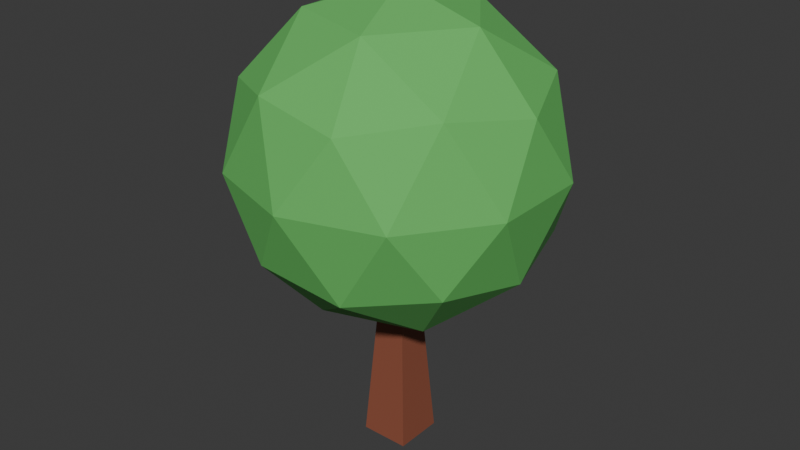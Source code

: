 # Source: tree_1.blend  (saved by Blender 4.0.36; exported with 4.5.12 LTS)
import bpy
from mathutils import Matrix  # noqa: F401  (used for matrix-valued properties, if any)

bpy.ops.wm.read_factory_settings(use_empty=True)
scene = bpy.context.scene
scene.name = 'Scene'

# ---- collections
col_collection = bpy.data.collections.new('Collection'); scene.collection.children.link(col_collection)

# ---- materials (node trees are filled in below, after node groups)
mat_material = bpy.data.materials.new('Material')
mat_material.alpha_threshold = 0.0
mat_material.use_transparent_shadow = False
mat_material.roughness = 0.5
mat_material.line_color = (0.0, 0.0, 0.0, 1.0)
mat_material_001 = bpy.data.materials.new('Material.001')
mat_material_001.use_transparent_shadow = False

# ---- material node trees
mat_material.use_nodes = True; mat_material.node_tree.nodes.clear()
_N = mat_material.node_tree.nodes; _L = mat_material.node_tree.links
n0 = _N.new('ShaderNodeOutputMaterial'); n0.name = 'Material Output'; n0.location = (300, 300)
n1 = _N.new('ShaderNodeBsdfPrincipled'); n1.name = 'Principled BSDF'; n1.location = (10, 300)
n1.inputs[0].default_value = (0.2869, 0.08931, 0.05127, 1.0)
n1.inputs[3].default_value = 1.45
_L.new(n1.outputs[0], n0.inputs[0])
n0.is_active_output = True
mat_material_001.use_nodes = True; mat_material_001.node_tree.nodes.clear()
_N = mat_material_001.node_tree.nodes; _L = mat_material_001.node_tree.links
n0 = _N.new('ShaderNodeBsdfPrincipled'); n0.name = 'Principled BSDF'; n0.location = (10, 300)
n0.inputs[0].default_value = (0.1287, 0.5159, 0.12, 1.0)
n0.inputs[2].default_value = 0.8895
n0.inputs[3].default_value = 1.45
n1 = _N.new('ShaderNodeOutputMaterial'); n1.name = 'Material Output'; n1.location = (300, 300)
_L.new(n0.outputs[0], n1.inputs[0])
n1.is_active_output = True

# ---- world
world_world = bpy.data.worlds.new('World'); scene.world = world_world
world_world.use_nodes = True; world_world.node_tree.nodes.clear()
_N = world_world.node_tree.nodes; _L = world_world.node_tree.links
n0 = _N.new('ShaderNodeOutputWorld'); n0.name = 'World Output'; n0.location = (300, 300)
n1 = _N.new('ShaderNodeBackground'); n1.name = 'Background'; n1.location = (10, 300)
n1.inputs[0].default_value = (0.05088, 0.05088, 0.05088, 1.0)
_L.new(n1.outputs[0], n0.inputs[0])
n0.is_active_output = True
world_world.color = (0.05088, 0.05088, 0.05088)
world_world.use_sun_shadow = False
world_world.sun_shadow_jitter_overblur = 0.0

# ---- meshes
me_cube = bpy.data.meshes.new('Cube')
me_cube.from_pydata([(1.0, 1.0, 1.25), (2.407, 2.407, -1.0), (1.0, -1.0, 1.25), (2.407, -2.407, -1.0), (-1.0, 1.0, 1.25), (-2.407, 2.407, -1.0), (-1.0, -1.0, 1.25), (-2.407, -2.407, -1.0)], [], [(0, 4, 6, 2), (3, 2, 6, 7), (7, 6, 4, 5), (5, 1, 3, 7), (1, 0, 2, 3), (5, 4, 0, 1)])
_uv = me_cube.uv_layers.new(name='UVMap')
_uv.uv.foreach_set('vector', [0.625, 0.5, 0.875, 0.5, 0.875, 0.75, 0.625, 0.75, 0.375, 0.75, 0.625, 0.75, 0.625, 1.0, 0.375, 1.0, 0.375, 0.0, 0.625, 0.0, 0.625, 0.25, 0.375, 0.25, 0.125, 0.5, 0.375, 0.5, 0.375, 0.75, 0.125, 0.75, 0.375, 0.5, 0.625, 0.5, 0.625, 0.75, 0.375, 0.75, 0.375, 0.25, 0.625, 0.25, 0.625, 0.5, 0.375, 0.5])
me_cube.materials.append(mat_material)
me_cube.use_mirror_vertex_groups = False
me_cube.update()
me_icosphere = bpy.data.meshes.new('Icosphere')
me_icosphere.from_pydata([(0.0, 0.0, -1.0), (0.7236, -0.5257, -0.4472), (-0.2764, -0.8506, -0.4472), (-0.8944, 0.0, -0.4472), (-0.2764, 0.8506, -0.4472), (0.7236, 0.5257, -0.4472), (0.2764, -0.8506, 0.4472), (-0.7236, -0.5257, 0.4472), (-0.7236, 0.5257, 0.4472), (0.2764, 0.8506, 0.4472), (0.8944, 0.0, 0.4472), (0.0, 0.0, 1.0), (-0.1625, -0.5, -0.8507), (0.4253, -0.309, -0.8507), (0.2629, -0.809, -0.5257), (0.8506, 0.0, -0.5257), (0.4253, 0.309, -0.8507), (-0.5257, 0.0, -0.8507), (-0.6882, -0.5, -0.5257), (-0.1625, 0.5, -0.8507), (-0.6882, 0.5, -0.5257), (0.2629, 0.809, -0.5257), (0.9511, -0.309, 0.0), (0.9511, 0.309, 0.0), (0.0, -1.0, 0.0), (0.5878, -0.809, 0.0), (-0.9511, -0.309, 0.0), (-0.5878, -0.809, 0.0), (-0.5878, 0.809, 0.0), (-0.9511, 0.309, 0.0), (0.5878, 0.809, 0.0), (0.0, 1.0, 0.0), (0.6882, -0.5, 0.5257), (-0.2629, -0.809, 0.5257), (-0.8506, 0.0, 0.5257), (-0.2629, 0.809, 0.5257), (0.6882, 0.5, 0.5257), (0.1625, -0.5, 0.8507), (0.5257, 0.0, 0.8507), (-0.4253, -0.309, 0.8507), (-0.4253, 0.309, 0.8507), (0.1625, 0.5, 0.8507)], [], [(0, 13, 12), (1, 13, 15), (0, 12, 17), (0, 17, 19), (0, 19, 16), (1, 15, 22), (2, 14, 24), (3, 18, 26), (4, 20, 28), (5, 21, 30), (1, 22, 25), (2, 24, 27), (3, 26, 29), (4, 28, 31), (5, 30, 23), (6, 32, 37), (7, 33, 39), (8, 34, 40), (9, 35, 41), (10, 36, 38), (38, 41, 11), (38, 36, 41), (36, 9, 41), (41, 40, 11), (41, 35, 40), (35, 8, 40), (40, 39, 11), (40, 34, 39), (34, 7, 39), (39, 37, 11), (39, 33, 37), (33, 6, 37), (37, 38, 11), (37, 32, 38), (32, 10, 38), (23, 36, 10), (23, 30, 36), (30, 9, 36), (31, 35, 9), (31, 28, 35), (28, 8, 35), (29, 34, 8), (29, 26, 34), (26, 7, 34), (27, 33, 7), (27, 24, 33), (24, 6, 33), (25, 32, 6), (25, 22, 32), (22, 10, 32), (30, 31, 9), (30, 21, 31), (21, 4, 31), (28, 29, 8), (28, 20, 29), (20, 3, 29), (26, 27, 7), (26, 18, 27), (18, 2, 27), (24, 25, 6), (24, 14, 25), (14, 1, 25), (22, 23, 10), (22, 15, 23), (15, 5, 23), (16, 21, 5), (16, 19, 21), (19, 4, 21), (19, 20, 4), (19, 17, 20), (17, 3, 20), (17, 18, 3), (17, 12, 18), (12, 2, 18), (15, 16, 5), (15, 13, 16), (13, 0, 16), (12, 14, 2), (12, 13, 14), (13, 1, 14)])
_uv = me_icosphere.uv_layers.new(name='UVMap')
_uv.uv.foreach_set('vector', [0.1818, 0.0, 0.2273, 0.07873, 0.1364, 0.07873, 0.2727, 0.1575, 0.3182, 0.07873, 0.3636, 0.1575, 0.9091, 0.0, 0.9545, 0.07873, 0.8636, 0.07873, 0.7273, 0.0, 0.7727, 0.07873, 0.6818, 0.07873, 0.5455, 0.0, 0.5909, 0.07873, 0.5, 0.07873, 0.2727, 0.1575, 0.3636, 0.1575, 0.3182, 0.2362, 0.09091, 0.1575, 0.1818, 0.1575, 0.1364, 0.2362, 0.8182, 0.1575, 0.9091, 0.1575, 0.8636, 0.2362, 0.6364, 0.1575, 0.7273, 0.1575, 0.6818, 0.2362, 0.4545, 0.1575, 0.5455, 0.1575, 0.5, 0.2362, 0.2727, 0.1575, 0.3182, 0.2362, 0.2273, 0.2362, 0.09091, 0.1575, 0.1364, 0.2362, 0.04546, 0.2362, 0.8182, 0.1575, 0.8636, 0.2362, 0.7727, 0.2362, 0.6364, 0.1575, 0.6818, 0.2362, 0.5909, 0.2362, 0.4545, 0.1575, 0.5, 0.2362, 0.4091, 0.2362, 0.1818, 0.3149, 0.2727, 0.3149, 0.2273, 0.3937, 0.0, 0.3149, 0.09091, 0.3149, 0.04546, 0.3937, 0.7273, 0.3149, 0.8182, 0.3149, 0.7727, 0.3937, 0.5455, 0.3149, 0.6364, 0.3149, 0.5909, 0.3937, 0.3636, 0.3149, 0.4545, 0.3149, 0.4091, 0.3937, 0.4091, 0.3937, 0.5, 0.3937, 0.4545, 0.4724, 0.4091, 0.3937, 0.4545, 0.3149, 0.5, 0.3937, 0.4545, 0.3149, 0.5455, 0.3149, 0.5, 0.3937, 0.5909, 0.3937, 0.6818, 0.3937, 0.6364, 0.4724, 0.5909, 0.3937, 0.6364, 0.3149, 0.6818, 0.3937, 0.6364, 0.3149, 0.7273, 0.3149, 0.6818, 0.3937, 0.7727, 0.3937, 0.8636, 0.3937, 0.8182, 0.4724, 0.7727, 0.3937, 0.8182, 0.3149, 0.8636, 0.3937, 0.8182, 0.3149, 0.9091, 0.3149, 0.8636, 0.3937, 0.04546, 0.3937, 0.1364, 0.3937, 0.09091, 0.4724, 0.04546, 0.3937, 0.09091, 0.3149, 0.1364, 0.3937, 0.09091, 0.3149, 0.1818, 0.3149, 0.1364, 0.3937, 0.2273, 0.3937, 0.3182, 0.3937, 0.2727, 0.4724, 0.2273, 0.3937, 0.2727, 0.3149, 0.3182, 0.3937, 0.2727, 0.3149, 0.3636, 0.3149, 0.3182, 0.3937, 0.4091, 0.2362, 0.4545, 0.3149, 0.3636, 0.3149, 0.4091, 0.2362, 0.5, 0.2362, 0.4545, 0.3149, 0.5, 0.2362, 0.5455, 0.3149, 0.4545, 0.3149, 0.5909, 0.2362, 0.6364, 0.3149, 0.5455, 0.3149, 0.5909, 0.2362, 0.6818, 0.2362, 0.6364, 0.3149, 0.6818, 0.2362, 0.7273, 0.3149, 0.6364, 0.3149, 0.7727, 0.2362, 0.8182, 0.3149, 0.7273, 0.3149, 0.7727, 0.2362, 0.8636, 0.2362, 0.8182, 0.3149, 0.8636, 0.2362, 0.9091, 0.3149, 0.8182, 0.3149, 0.04546, 0.2362, 0.09091, 0.3149, 0.0, 0.3149, 0.04546, 0.2362, 0.1364, 0.2362, 0.09091, 0.3149, 0.1364, 0.2362, 0.1818, 0.3149, 0.09091, 0.3149, 0.2273, 0.2362, 0.2727, 0.3149, 0.1818, 0.3149, 0.2273, 0.2362, 0.3182, 0.2362, 0.2727, 0.3149, 0.3182, 0.2362, 0.3636, 0.3149, 0.2727, 0.3149, 0.5, 0.2362, 0.5909, 0.2362, 0.5455, 0.3149, 0.5, 0.2362, 0.5455, 0.1575, 0.5909, 0.2362, 0.5455, 0.1575, 0.6364, 0.1575, 0.5909, 0.2362, 0.6818, 0.2362, 0.7727, 0.2362, 0.7273, 0.3149, 0.6818, 0.2362, 0.7273, 0.1575, 0.7727, 0.2362, 0.7273, 0.1575, 0.8182, 0.1575, 0.7727, 0.2362, 0.8636, 0.2362, 0.9545, 0.2362, 0.9091, 0.3149, 0.8636, 0.2362, 0.9091, 0.1575, 0.9545, 0.2362, 0.9091, 0.1575, 1.0, 0.1575, 0.9545, 0.2362, 0.1364, 0.2362, 0.2273, 0.2362, 0.1818, 0.3149, 0.1364, 0.2362, 0.1818, 0.1575, 0.2273, 0.2362, 0.1818, 0.1575, 0.2727, 0.1575, 0.2273, 0.2362, 0.3182, 0.2362, 0.4091, 0.2362, 0.3636, 0.3149, 0.3182, 0.2362, 0.3636, 0.1575, 0.4091, 0.2362, 0.3636, 0.1575, 0.4545, 0.1575, 0.4091, 0.2362, 0.5, 0.07873, 0.5455, 0.1575, 0.4545, 0.1575, 0.5, 0.07873, 0.5909, 0.07873, 0.5455, 0.1575, 0.5909, 0.07873, 0.6364, 0.1575, 0.5455, 0.1575, 0.6818, 0.07873, 0.7273, 0.1575, 0.6364, 0.1575, 0.6818, 0.07873, 0.7727, 0.07873, 0.7273, 0.1575, 0.7727, 0.07873, 0.8182, 0.1575, 0.7273, 0.1575, 0.8636, 0.07873, 0.9091, 0.1575, 0.8182, 0.1575, 0.8636, 0.07873, 0.9545, 0.07873, 0.9091, 0.1575, 0.9545, 0.07873, 1.0, 0.1575, 0.9091, 0.1575, 0.3636, 0.1575, 0.4091, 0.07873, 0.4545, 0.1575, 0.3636, 0.1575, 0.3182, 0.07873, 0.4091, 0.07873, 0.3182, 0.07873, 0.3636, 0.0, 0.4091, 0.07873, 0.1364, 0.07873, 0.1818, 0.1575, 0.09091, 0.1575, 0.1364, 0.07873, 0.2273, 0.07873, 0.1818, 0.1575, 0.2273, 0.07873, 0.2727, 0.1575, 0.1818, 0.1575])
me_icosphere.materials.append(mat_material_001)
me_icosphere.update()

# ---- objects
ob_cube = bpy.data.objects.new('Cube', me_cube)
ob_icosphere = bpy.data.objects.new('Icosphere', me_icosphere)

# ---- transforms, parenting, visibility, modifiers, constraints
ob_cube.location = (0.0, 0.0, 0.4)
ob_cube.scale = (0.04449, 0.04449, 0.4)
ob_cube.lock_rotations_4d = False
ob_cube.empty_display_type = 'ARROWS'
ob_cube.lineart.crease_threshold = 0.0
ob_icosphere.location = (0.0, 0.0, 1.3)
ob_icosphere.scale = (0.6899, 0.6899, 0.6899)

# ---- collection membership
col_collection.objects.link(ob_cube)
col_collection.objects.link(ob_icosphere)

# ---- scene / render settings (as saved in the file)
scene.frame_start = 1; scene.frame_end = 250; scene.frame_set(17)
scene.render.engine = 'BLENDER_EEVEE_NEXT'
scene.cycles.sampling_pattern = 'TABULATED_SOBOL'
bpy.context.view_layer.update()

# ---- added for rendering (the .blend has no active camera and no usable light): camera, sun
cam_auto = bpy.data.cameras.new('AutoCamera')
cam_auto.lens = 50.0
cam_auto.sensor_width = 36.0
cam_auto.clip_end = 1000.0
ob_auto_camera = bpy.data.objects.new('AutoCamera', cam_auto)
scene.collection.objects.link(ob_auto_camera)
ob_auto_camera.location = (2.54828, -3.05794, 3.03358)
ob_auto_camera.rotation_euler = (1.09748, -7.21219e-08, 0.694738)
scene.camera = ob_auto_camera
light_auto_sun = bpy.data.lights.new('AutoSun', 'SUN')
light_auto_sun.energy = 3.0
light_auto_sun.angle = 0.0523599
ob_auto_sun = bpy.data.objects.new('AutoSun', light_auto_sun)
scene.collection.objects.link(ob_auto_sun)
ob_auto_sun.rotation_euler = (0.872665, 0.174533, 0.523599)
bpy.context.view_layer.update()
